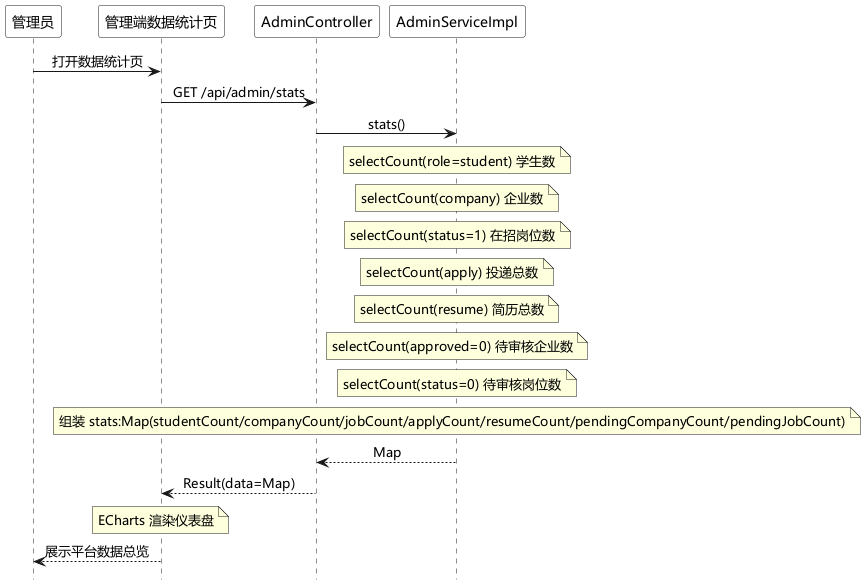

The diagram above was rendered by PlantUML. Its source (embedded in the PNG):
@startuml 数据统计时序图
skinparam defaultFontName "Microsoft YaHei"
hide footbox
<style>
participant {
  FontColor white
  BorderColor white
  BackgroundColor white
}
sequenceDiagram {
  FontColor black
}
</style>
skinparam sequenceMessageAlign center
participant "管理员" as admin
participant "管理端数据统计页" as web
participant "AdminController" as ctl
participant "AdminServiceImpl" as svc
admin -> web : 打开数据统计页
web -> ctl : GET /api/admin/stats
ctl -> svc : stats()
note over svc
  selectCount(role=student) 学生数
end note
note over svc
  selectCount(company) 企业数
end note
note over svc
  selectCount(status=1) 在招岗位数
end note
note over svc
  selectCount(apply) 投递总数
end note
note over svc
  selectCount(resume) 简历总数
end note
note over svc
  selectCount(approved=0) 待审核企业数
end note
note over svc
  selectCount(status=0) 待审核岗位数
end note
note over svc
  组装 stats:Map(studentCount/companyCount/jobCount/applyCount/resumeCount/pendingCompanyCount/pendingJobCount)
end note
svc --> ctl : Map
ctl --> web : Result(data=Map)
note over web
  ECharts 渲染仪表盘
end note
web --> admin : 展示平台数据总览

@enduml